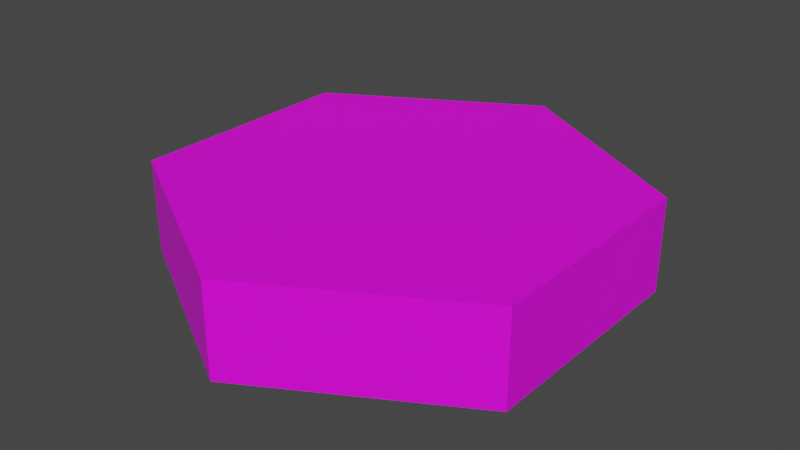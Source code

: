 # Source: PattyRaw.blend  (saved by Blender 3.3.6; exported with 4.5.12 LTS)
import bpy
from mathutils import Matrix  # noqa: F401  (used for matrix-valued properties, if any)

bpy.ops.wm.read_factory_settings(use_empty=True)
scene = bpy.context.scene
scene.name = 'Scene'

# ---- collections
col_collection = bpy.data.collections.new('Collection'); scene.collection.children.link(col_collection)

# ---- images (referenced by path relative to the original .blend; pixels are not part of the script)
import os
ASSET_DIR = os.environ.get("B2B_ASSET_DIR", "")  # directory of the original .blend (textures are referenced by path, not embedded)
HERE = os.path.dirname(os.path.abspath(__file__))  # packed textures are extracted next to this script under _unpacked/

def load_image(name, relpath, width, height, colorspace="sRGB"):
    """Load a texture the original file referenced (path relative to the .blend, or extracted next to this script)."""
    p = next((c for c in (os.path.join(HERE, relpath), os.path.join(ASSET_DIR, relpath)) if relpath and os.path.exists(c)), "")
    if p:
        img = bpy.data.images.load(p, check_existing=True)
        img.name = name
    else:  # same state as the original file: an image datablock whose file is absent (Cycles renders it pink)
        img = bpy.data.images.new(name, width, height)
        img.source = "FILE"
        img.filepath = "//" + (relpath or name)
    img.colorspace_settings.name = colorspace
    return img
img_imphenziapalette01_256_png = load_image('ImphenziaPalette01-256.png', 'ImphenziaPalette01-256.png', 1024, 1024, 'sRGB')

# ---- materials (node trees are filled in below, after node groups)
mat_material = bpy.data.materials.new('Material')
mat_material.alpha_threshold = 0.0
mat_material.use_transparent_shadow = False
mat_material.roughness = 0.5
mat_material.line_color = (0.0, 0.0, 0.0, 1.0)

# ---- material node trees
mat_material.use_nodes = True; mat_material.node_tree.nodes.clear()
_N = mat_material.node_tree.nodes; _L = mat_material.node_tree.links
n0 = _N.new('ShaderNodeOutputMaterial'); n0.name = 'Material Output'; n0.location = (300, 300)
n1 = _N.new('ShaderNodeBsdfPrincipled'); n1.name = 'Principled BSDF'; n1.location = (10, 300)
n1.distribution = 'GGX'
n1.subsurface_method = 'RANDOM_WALK_SKIN'
n1.inputs[3].default_value = 1.45
n1.inputs[27].default_value = (0.0, 0.0, 0.0, 1.0)
n1.inputs[28].default_value = 1.0
n2 = _N.new('ShaderNodeTexImage'); n2.name = 'Image Texture'; n2.location = (-416, 181)
n2.image = img_imphenziapalette01_256_png
_L.new(n1.outputs[0], n0.inputs[0])
_L.new(n2.outputs[0], n1.inputs[0])
n0.is_active_output = True

# ---- world
world_world = bpy.data.worlds.new('World'); scene.world = world_world
world_world.use_nodes = True; world_world.node_tree.nodes.clear()
_N = world_world.node_tree.nodes; _L = world_world.node_tree.links
n0 = _N.new('ShaderNodeOutputWorld'); n0.name = 'World Output'; n0.location = (300, 300)
n1 = _N.new('ShaderNodeBackground'); n1.name = 'Background'; n1.location = (10, 300)
n1.inputs[0].default_value = (0.05088, 0.05088, 0.05088, 1.0)
_L.new(n1.outputs[0], n0.inputs[0])
n0.is_active_output = True
world_world.color = (0.05088, 0.05088, 0.05088)
world_world.use_sun_shadow = False
world_world.sun_shadow_jitter_overblur = 0.0

# ---- meshes
me_cylinder = bpy.data.meshes.new('Cylinder')
me_cylinder.from_pydata([(0.0, 1.0, -0.2), (0.0, 1.0, 0.2), (0.866, 0.5, -0.2), (0.866, 0.5, 0.2), (0.866, -0.5, -0.2), (0.866, -0.5, 0.2), (0.0, -1.0, -0.2), (0.0, -1.0, 0.2), (-0.866, -0.5, -0.2), (-0.866, -0.5, 0.2), (-0.866, 0.5, -0.2), (-0.866, 0.5, 0.2)], [], [(0, 1, 3, 2), (2, 3, 5, 4), (4, 5, 7, 6), (6, 7, 9, 8), (3, 1, 11, 9, 7, 5), (8, 9, 11, 10), (10, 11, 1, 0), (0, 2, 4, 6, 8, 10)])
_uv = me_cylinder.uv_layers.new(name='UVMap')
_uv.uv.foreach_set('vector', [0.6767, 0.04614, 0.6767, 0.04614, 0.6767, 0.04614, 0.6767, 0.04614, 0.6767, 0.04614, 0.6767, 0.04614, 0.6767, 0.04614, 0.6767, 0.04614, 0.6767, 0.04614, 0.6767, 0.04614, 0.6767, 0.04614, 0.6767, 0.04614, 0.6767, 0.04614, 0.6767, 0.04614, 0.6767, 0.04614, 0.6767, 0.04614, 0.6767, 0.04614, 0.6767, 0.04614, 0.6767, 0.04614, 0.6767, 0.04614, 0.6767, 0.04614, 0.6767, 0.04614, 0.6767, 0.04614, 0.6767, 0.04614, 0.6767, 0.04614, 0.6767, 0.04614, 0.6767, 0.04614, 0.6767, 0.04614, 0.6767, 0.04614, 0.6767, 0.04614, 0.6767, 0.04614, 0.6767, 0.04614, 0.6767, 0.04614, 0.6767, 0.04614, 0.6767, 0.04614, 0.6767, 0.04614])
me_cylinder.materials.append(mat_material)
me_cylinder.update()

# ---- objects
ob_cylinder = bpy.data.objects.new('Cylinder', me_cylinder)

# ---- transforms, parenting, visibility, modifiers, constraints
ob_cylinder.location = (0.0, 0.0, 0.0)
ob_cylinder.scale = (1.387, 1.387, 1.387)

# ---- collection membership
col_collection.objects.link(ob_cylinder)

# ---- scene / render settings (as saved in the file)
scene.frame_start = 1; scene.frame_end = 250; scene.frame_set(1)
scene.render.engine = 'BLENDER_EEVEE_NEXT'
scene.cycles.sampling_pattern = 'TABULATED_SOBOL'
scene.cycles.use_light_tree = False
scene.view_settings.view_transform = 'Filmic'
bpy.context.view_layer.update()

# ---- added for rendering (the .blend has no active camera and no usable light): camera, sun
cam_auto = bpy.data.cameras.new('AutoCamera')
cam_auto.lens = 50.0
cam_auto.sensor_width = 36.0
cam_auto.clip_end = 1000.0
ob_auto_camera = bpy.data.objects.new('AutoCamera', cam_auto)
scene.collection.objects.link(ob_auto_camera)
ob_auto_camera.location = (3.43364, -4.12036, 2.74691)
ob_auto_camera.rotation_euler = (1.09748, -7.21219e-08, 0.694738)
scene.camera = ob_auto_camera
light_auto_sun = bpy.data.lights.new('AutoSun', 'SUN')
light_auto_sun.energy = 3.0
light_auto_sun.angle = 0.0523599
ob_auto_sun = bpy.data.objects.new('AutoSun', light_auto_sun)
scene.collection.objects.link(ob_auto_sun)
ob_auto_sun.rotation_euler = (0.872665, 0.174533, 0.523599)
bpy.context.view_layer.update()
